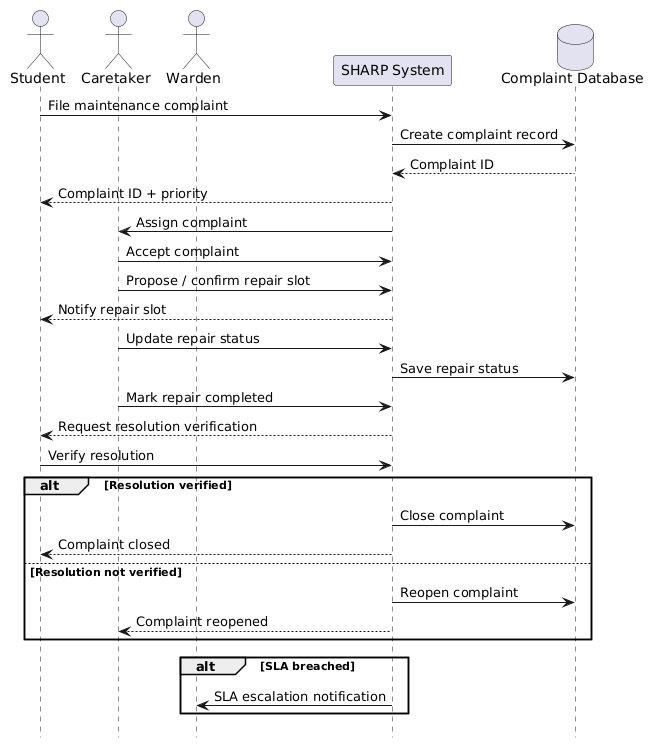

The diagram above was rendered by PlantUML. Its source (embedded in the PNG):
@startuml
hide footbox

actor Student
actor Caretaker
actor Warden

participant "SHARP System" as SHARP
database "Complaint Database" as DB

Student -> SHARP : File maintenance complaint

SHARP -> DB : Create complaint record
DB --> SHARP : Complaint ID

SHARP --> Student : Complaint ID + priority

SHARP -> Caretaker : Assign complaint
Caretaker -> SHARP : Accept complaint

Caretaker -> SHARP : Propose / confirm repair slot
SHARP --> Student : Notify repair slot

Caretaker -> SHARP : Update repair status
SHARP -> DB : Save repair status

Caretaker -> SHARP : Mark repair completed
SHARP --> Student : Request resolution verification

Student -> SHARP : Verify resolution

alt Resolution verified
    SHARP -> DB : Close complaint
    SHARP --> Student : Complaint closed

else Resolution not verified
    SHARP -> DB : Reopen complaint
    SHARP --> Caretaker : Complaint reopened
end

alt SLA breached
    SHARP -> Warden : SLA escalation notification
end
@enduml